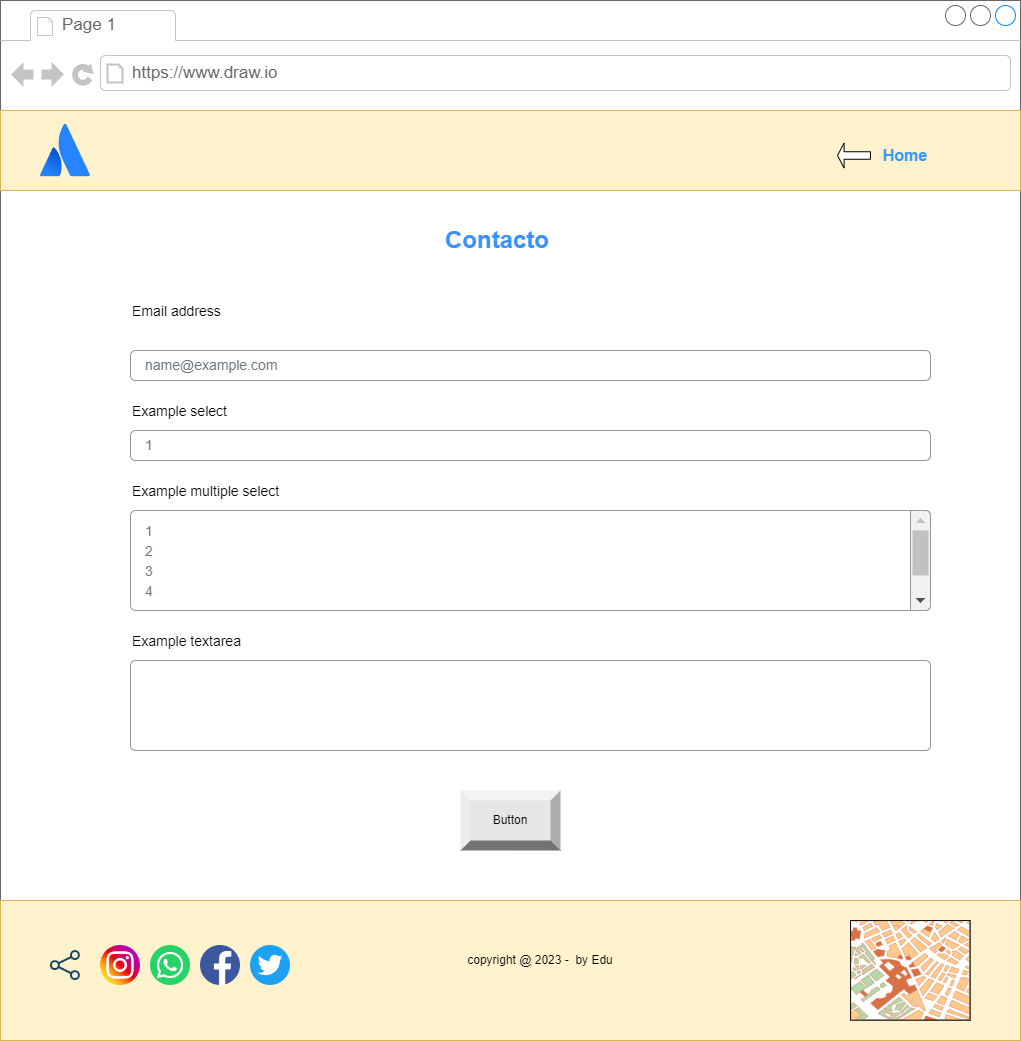

The diagram above was exported from draw.io. Its source (the exported page's mxGraphModel, read from the mxfile embedded in the PNG):
<mxGraphModel dx="1434" dy="749" grid="1" gridSize="10" guides="1" tooltips="1" connect="1" arrows="1" fold="1" page="1" pageScale="1" pageWidth="827" pageHeight="1169" math="0" shadow="0">
  <root>
    <mxCell id="0" />
    <mxCell id="1" parent="0" />
    <mxCell id="CD5EOyrNC-HjQ6tkVlGD-1" value="" style="strokeWidth=1;shadow=0;dashed=0;align=center;html=1;shape=mxgraph.mockup.containers.browserWindow;rSize=0;strokeColor=#666666;strokeColor2=#008cff;strokeColor3=#c4c4c4;mainText=,;recursiveResize=0;fontFamily=https://fonts.googleapis.com/css2?family=Rubik+Pixels&amp;display=swap;fontSource=https%3A%2F%2Ffonts.googleapis.com%2Fcss%3Ffamily%3Dhttps%253A%252F%252Ffonts.googleapis.com%252Fcss2%253Ffamily%253DRubik%252BPixels%2526display%253Dswap;" parent="1" vertex="1">
      <mxGeometry x="50" y="30" width="1020" height="1040" as="geometry" />
    </mxCell>
    <mxCell id="CD5EOyrNC-HjQ6tkVlGD-2" value="Page 1" style="strokeWidth=1;shadow=0;dashed=0;align=center;html=1;shape=mxgraph.mockup.containers.anchor;fontSize=17;fontColor=#666666;align=left;whiteSpace=wrap;" parent="CD5EOyrNC-HjQ6tkVlGD-1" vertex="1">
      <mxGeometry x="60" y="12" width="110" height="26" as="geometry" />
    </mxCell>
    <mxCell id="CD5EOyrNC-HjQ6tkVlGD-3" value="https://www.draw.io" style="strokeWidth=1;shadow=0;dashed=0;align=center;html=1;shape=mxgraph.mockup.containers.anchor;rSize=0;fontSize=17;fontColor=#666666;align=left;" parent="CD5EOyrNC-HjQ6tkVlGD-1" vertex="1">
      <mxGeometry x="130" y="60" width="250" height="26" as="geometry" />
    </mxCell>
    <mxCell id="CD5EOyrNC-HjQ6tkVlGD-4" value="" style="rounded=0;whiteSpace=wrap;html=1;fillColor=#fff2cc;strokeColor=#d6b656;" parent="CD5EOyrNC-HjQ6tkVlGD-1" vertex="1">
      <mxGeometry y="110" width="1020" height="80" as="geometry" />
    </mxCell>
    <mxCell id="CD5EOyrNC-HjQ6tkVlGD-5" value="" style="image;html=1;image=img/lib/atlassian/Atlassian_Logo.svg;" parent="CD5EOyrNC-HjQ6tkVlGD-1" vertex="1">
      <mxGeometry x="40" y="123.5" width="50" height="53" as="geometry" />
    </mxCell>
    <mxCell id="CD5EOyrNC-HjQ6tkVlGD-9" value="Home" style="text;html=1;strokeColor=none;fillColor=none;align=center;verticalAlign=middle;whiteSpace=wrap;rounded=0;fontSize=16;fontStyle=1;fontColor=#3399FF;" parent="CD5EOyrNC-HjQ6tkVlGD-1" vertex="1">
      <mxGeometry x="870" y="140" width="70" height="30" as="geometry" />
    </mxCell>
    <mxCell id="CD5EOyrNC-HjQ6tkVlGD-43" value="" style="rounded=0;whiteSpace=wrap;html=1;fillColor=#fff2cc;strokeColor=#d6b656;" parent="CD5EOyrNC-HjQ6tkVlGD-1" vertex="1">
      <mxGeometry y="900" width="1020" height="140" as="geometry" />
    </mxCell>
    <mxCell id="CD5EOyrNC-HjQ6tkVlGD-44" value="" style="shape=image;html=1;verticalAlign=top;verticalLabelPosition=bottom;labelBackgroundColor=#ffffff;imageAspect=0;aspect=fixed;image=https://cdn3.iconfinder.com/data/icons/2018-social-media-logotypes/1000/2018_social_media_popular_app_logo_instagram-128.png" parent="CD5EOyrNC-HjQ6tkVlGD-1" vertex="1">
      <mxGeometry x="100" y="945" width="40" height="40" as="geometry" />
    </mxCell>
    <mxCell id="CD5EOyrNC-HjQ6tkVlGD-45" value="" style="shape=image;html=1;verticalAlign=top;verticalLabelPosition=bottom;labelBackgroundColor=#ffffff;imageAspect=0;aspect=fixed;image=https://cdn3.iconfinder.com/data/icons/2018-social-media-logotypes/1000/2018_social_media_popular_app_logo-whatsapp-128.png" parent="CD5EOyrNC-HjQ6tkVlGD-1" vertex="1">
      <mxGeometry x="150" y="945" width="40" height="40" as="geometry" />
    </mxCell>
    <mxCell id="CD5EOyrNC-HjQ6tkVlGD-46" value="" style="shape=image;html=1;verticalAlign=top;verticalLabelPosition=bottom;labelBackgroundColor=#ffffff;imageAspect=0;aspect=fixed;image=https://cdn3.iconfinder.com/data/icons/2018-social-media-logotypes/1000/2018_social_media_popular_app_logo_facebook-128.png" parent="CD5EOyrNC-HjQ6tkVlGD-1" vertex="1">
      <mxGeometry x="200" y="945" width="40" height="40" as="geometry" />
    </mxCell>
    <mxCell id="CD5EOyrNC-HjQ6tkVlGD-47" value="" style="shape=image;html=1;verticalAlign=top;verticalLabelPosition=bottom;labelBackgroundColor=#ffffff;imageAspect=0;aspect=fixed;image=https://cdn4.iconfinder.com/data/icons/evil-icons-user-interface/64/share-128.png" parent="CD5EOyrNC-HjQ6tkVlGD-1" vertex="1">
      <mxGeometry x="45" y="945" width="40" height="40" as="geometry" />
    </mxCell>
    <mxCell id="CD5EOyrNC-HjQ6tkVlGD-48" value="" style="shape=image;html=1;verticalAlign=top;verticalLabelPosition=bottom;labelBackgroundColor=#ffffff;imageAspect=0;aspect=fixed;image=https://cdn3.iconfinder.com/data/icons/2018-social-media-logotypes/1000/2018_social_media_popular_app_logo_twitter-128.png" parent="CD5EOyrNC-HjQ6tkVlGD-1" vertex="1">
      <mxGeometry x="250" y="945" width="40" height="40" as="geometry" />
    </mxCell>
    <mxCell id="CD5EOyrNC-HjQ6tkVlGD-49" value="copyright @ 2023 -&amp;nbsp; by Edu" style="text;html=1;strokeColor=none;fillColor=none;align=center;verticalAlign=middle;whiteSpace=wrap;rounded=0;" parent="CD5EOyrNC-HjQ6tkVlGD-1" vertex="1">
      <mxGeometry x="440" y="945" width="200" height="30" as="geometry" />
    </mxCell>
    <mxCell id="CD5EOyrNC-HjQ6tkVlGD-50" value="" style="verticalLabelPosition=bottom;shadow=0;dashed=0;align=center;html=1;verticalAlign=top;strokeWidth=1;shape=mxgraph.mockup.misc.map;" parent="CD5EOyrNC-HjQ6tkVlGD-1" vertex="1">
      <mxGeometry x="850" y="920" width="120" height="100" as="geometry" />
    </mxCell>
    <mxCell id="CD5EOyrNC-HjQ6tkVlGD-56" value="" style="shape=singleArrow;direction=west;whiteSpace=wrap;html=1;" parent="CD5EOyrNC-HjQ6tkVlGD-1" vertex="1">
      <mxGeometry x="837" y="142.5" width="33" height="25" as="geometry" />
    </mxCell>
    <mxCell id="CD5EOyrNC-HjQ6tkVlGD-57" value="&lt;h1&gt;Contacto&lt;/h1&gt;&lt;p&gt;&lt;br&gt;&lt;/p&gt;" style="text;html=1;strokeColor=none;fillColor=none;spacing=5;spacingTop=-20;whiteSpace=wrap;overflow=hidden;rounded=0;fontFamily=Helvetica;fontColor=#3B90FF;" parent="CD5EOyrNC-HjQ6tkVlGD-1" vertex="1">
      <mxGeometry x="440" y="220" width="120" height="40" as="geometry" />
    </mxCell>
    <mxCell id="CD5EOyrNC-HjQ6tkVlGD-58" value="Email address" style="fillColor=none;strokeColor=none;align=left;fontSize=14;" parent="CD5EOyrNC-HjQ6tkVlGD-1" vertex="1">
      <mxGeometry x="130" y="290" width="260" height="40" as="geometry" />
    </mxCell>
    <mxCell id="CD5EOyrNC-HjQ6tkVlGD-59" value="name@example.com" style="html=1;shadow=0;dashed=0;shape=mxgraph.bootstrap.rrect;rSize=5;fillColor=none;strokeColor=#999999;align=left;spacing=15;fontSize=14;fontColor=#6C767D;" parent="CD5EOyrNC-HjQ6tkVlGD-1" vertex="1">
      <mxGeometry width="800" height="30" relative="1" as="geometry">
        <mxPoint x="130" y="350" as="offset" />
      </mxGeometry>
    </mxCell>
    <mxCell id="CD5EOyrNC-HjQ6tkVlGD-60" value="Example select" style="fillColor=none;strokeColor=none;align=left;fontSize=14;" parent="CD5EOyrNC-HjQ6tkVlGD-1" vertex="1">
      <mxGeometry width="260" height="40" relative="1" as="geometry">
        <mxPoint x="130" y="390" as="offset" />
      </mxGeometry>
    </mxCell>
    <mxCell id="CD5EOyrNC-HjQ6tkVlGD-61" value="1" style="html=1;shadow=0;dashed=0;shape=mxgraph.bootstrap.rrect;rSize=5;fillColor=none;strokeColor=#999999;align=left;spacing=15;fontSize=14;fontColor=#6C767D;" parent="CD5EOyrNC-HjQ6tkVlGD-1" vertex="1">
      <mxGeometry width="800" height="30" relative="1" as="geometry">
        <mxPoint x="130" y="430" as="offset" />
      </mxGeometry>
    </mxCell>
    <mxCell id="CD5EOyrNC-HjQ6tkVlGD-62" value="Example multiple select" style="fillColor=none;strokeColor=none;align=left;fontSize=14;" parent="CD5EOyrNC-HjQ6tkVlGD-1" vertex="1">
      <mxGeometry width="260" height="40" relative="1" as="geometry">
        <mxPoint x="130" y="470" as="offset" />
      </mxGeometry>
    </mxCell>
    <mxCell id="CD5EOyrNC-HjQ6tkVlGD-63" value="" style="html=1;shadow=0;dashed=0;shape=mxgraph.bootstrap.rrect;rSize=5;fillColor=none;strokeColor=#999999;align=left;spacing=15;fontSize=14;fontColor=#6C767D;" parent="CD5EOyrNC-HjQ6tkVlGD-1" vertex="1">
      <mxGeometry width="800" height="100" relative="1" as="geometry">
        <mxPoint x="130" y="510" as="offset" />
      </mxGeometry>
    </mxCell>
    <mxCell id="CD5EOyrNC-HjQ6tkVlGD-64" value="" style="html=1;shadow=0;dashed=0;shape=mxgraph.bootstrap.rightButton;rSize=5;fillColor=#F1F1F1;strokeColor=#999999;" parent="CD5EOyrNC-HjQ6tkVlGD-63" vertex="1">
      <mxGeometry x="1" width="20" height="100" relative="1" as="geometry">
        <mxPoint x="-20" as="offset" />
      </mxGeometry>
    </mxCell>
    <mxCell id="CD5EOyrNC-HjQ6tkVlGD-65" value="" style="fillColor=#C1C1C1;strokeColor=none;" parent="CD5EOyrNC-HjQ6tkVlGD-64" vertex="1">
      <mxGeometry width="16" height="45" relative="1" as="geometry">
        <mxPoint x="2" y="20" as="offset" />
      </mxGeometry>
    </mxCell>
    <mxCell id="CD5EOyrNC-HjQ6tkVlGD-66" value="" style="shape=triangle;direction=north;fillColor=#C1C1C1;strokeColor=none;perimeter=none;" parent="CD5EOyrNC-HjQ6tkVlGD-64" vertex="1">
      <mxGeometry width="10" height="5" relative="1" as="geometry">
        <mxPoint x="5" y="7.5" as="offset" />
      </mxGeometry>
    </mxCell>
    <mxCell id="CD5EOyrNC-HjQ6tkVlGD-67" value="" style="shape=triangle;direction=south;fillColor=#505050;strokeColor=none;perimeter=none;" parent="CD5EOyrNC-HjQ6tkVlGD-64" vertex="1">
      <mxGeometry y="1" width="10" height="5" relative="1" as="geometry">
        <mxPoint x="5" y="-12.5" as="offset" />
      </mxGeometry>
    </mxCell>
    <mxCell id="CD5EOyrNC-HjQ6tkVlGD-68" value="1" style="fillColor=none;strokeColor=none;align=left;spacing=15;fontSize=14;fontColor=#6C767D;" parent="CD5EOyrNC-HjQ6tkVlGD-63" vertex="1">
      <mxGeometry width="780" height="20" relative="1" as="geometry">
        <mxPoint y="10" as="offset" />
      </mxGeometry>
    </mxCell>
    <mxCell id="CD5EOyrNC-HjQ6tkVlGD-69" value="2" style="fillColor=none;strokeColor=none;align=left;spacing=15;fontSize=14;fontColor=#6C767D;" parent="CD5EOyrNC-HjQ6tkVlGD-63" vertex="1">
      <mxGeometry width="780" height="20" relative="1" as="geometry">
        <mxPoint y="30" as="offset" />
      </mxGeometry>
    </mxCell>
    <mxCell id="CD5EOyrNC-HjQ6tkVlGD-70" value="3" style="fillColor=none;strokeColor=none;align=left;spacing=15;fontSize=14;fontColor=#6C767D;" parent="CD5EOyrNC-HjQ6tkVlGD-63" vertex="1">
      <mxGeometry width="780" height="20" relative="1" as="geometry">
        <mxPoint y="50" as="offset" />
      </mxGeometry>
    </mxCell>
    <mxCell id="CD5EOyrNC-HjQ6tkVlGD-71" value="4" style="fillColor=none;strokeColor=none;align=left;spacing=15;fontSize=14;fontColor=#6C767D;" parent="CD5EOyrNC-HjQ6tkVlGD-63" vertex="1">
      <mxGeometry width="780" height="20" relative="1" as="geometry">
        <mxPoint y="70" as="offset" />
      </mxGeometry>
    </mxCell>
    <mxCell id="CD5EOyrNC-HjQ6tkVlGD-72" value="Example textarea" style="fillColor=none;strokeColor=none;align=left;fontSize=14;" parent="CD5EOyrNC-HjQ6tkVlGD-1" vertex="1">
      <mxGeometry width="260" height="40" relative="1" as="geometry">
        <mxPoint x="130" y="620" as="offset" />
      </mxGeometry>
    </mxCell>
    <mxCell id="CD5EOyrNC-HjQ6tkVlGD-73" value="" style="html=1;shadow=0;dashed=0;shape=mxgraph.bootstrap.rrect;rSize=5;fillColor=none;strokeColor=#999999;align=left;spacing=15;fontSize=14;fontColor=#6C767D;" parent="CD5EOyrNC-HjQ6tkVlGD-1" vertex="1">
      <mxGeometry width="800" height="90" relative="1" as="geometry">
        <mxPoint x="130" y="660" as="offset" />
      </mxGeometry>
    </mxCell>
    <mxCell id="CD5EOyrNC-HjQ6tkVlGD-74" value="Button" style="labelPosition=center;verticalLabelPosition=middle;align=center;html=1;shape=mxgraph.basic.shaded_button;dx=10;fillColor=#E6E6E6;strokeColor=none;whiteSpace=wrap;" parent="CD5EOyrNC-HjQ6tkVlGD-1" vertex="1">
      <mxGeometry x="460" y="790" width="100" height="60" as="geometry" />
    </mxCell>
  </root>
</mxGraphModel>